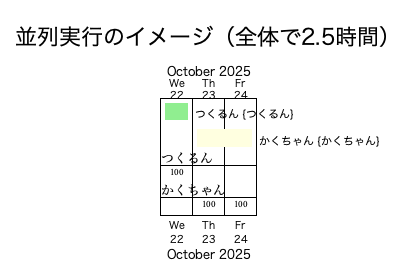

The diagram above was rendered by PlantUML. Its source (embedded in the PNG):
@startgantt
!theme plain
printscale daily zoom 2
skinparam backgroundColor white
skinparam defaultFontName "Hiragino Sans"

title 並列実行のイメージ（全体で2.5時間）

project starts 2025-10-22

[つくるん] on {つくるん} starts 2025-10-22 and lasts 1 days
[つくるん] is colored in LightGreen

[かくちゃん] on {かくちゃん} starts 2025-10-23 and lasts 2 days
[かくちゃん] is colored in LightYellow

@endgantt